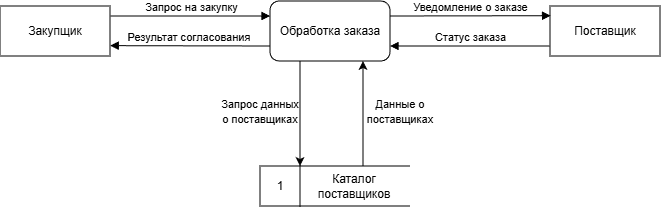

The diagram above was exported from draw.io. Its source (the exported page's mxGraphModel, read from the mxfile embedded in the PNG):
<mxGraphModel dx="806" dy="476" grid="1" gridSize="10" guides="1" tooltips="1" connect="1" arrows="1" fold="1" page="1" pageScale="1" pageWidth="827" pageHeight="1169" math="0" shadow="0">
  <root>
    <mxCell id="0" />
    <mxCell id="1" parent="0" />
    <mxCell id="3PRocRZjILFQjhDgaYbB-1" parent="1" style="html=1;whiteSpace=wrap;" value="Закупщик" vertex="1">
      <mxGeometry height="50" width="110" x="50" y="200" as="geometry" />
    </mxCell>
    <mxCell id="3PRocRZjILFQjhDgaYbB-2" parent="1" style="html=1;whiteSpace=wrap;" value="Поставщик" vertex="1">
      <mxGeometry height="50" width="110" x="600" y="200" as="geometry" />
    </mxCell>
    <mxCell id="3PRocRZjILFQjhDgaYbB-3" parent="1" style="rounded=1;whiteSpace=wrap;html=1;" value="Обработка заказа" vertex="1">
      <mxGeometry height="60" width="120" x="320" y="195" as="geometry" />
    </mxCell>
    <mxCell id="3PRocRZjILFQjhDgaYbB-4" edge="1" parent="1" source="3PRocRZjILFQjhDgaYbB-1" style="html=1;verticalAlign=bottom;endArrow=block;curved=0;rounded=0;entryX=0;entryY=0.25;entryDx=0;entryDy=0;exitX=1.005;exitY=0.2;exitDx=0;exitDy=0;exitPerimeter=0;" target="3PRocRZjILFQjhDgaYbB-3" value="Запрос на закупку">
      <mxGeometry relative="1" width="80" as="geometry">
        <mxPoint x="170" y="210" as="sourcePoint" />
        <mxPoint x="270" y="210" as="targetPoint" />
      </mxGeometry>
    </mxCell>
    <mxCell id="3PRocRZjILFQjhDgaYbB-5" edge="1" parent="1" source="3PRocRZjILFQjhDgaYbB-3" style="html=1;verticalAlign=bottom;endArrow=block;curved=0;rounded=0;exitX=0;exitY=0.75;exitDx=0;exitDy=0;entryX=1.002;entryY=0.793;entryDx=0;entryDy=0;entryPerimeter=0;" target="3PRocRZjILFQjhDgaYbB-1" value="Результат согласования&amp;nbsp;">
      <mxGeometry relative="1" width="80" as="geometry">
        <mxPoint x="270" y="240.00238095238075" as="sourcePoint" />
        <mxPoint x="190" y="240.00238095238075" as="targetPoint" />
      </mxGeometry>
    </mxCell>
    <mxCell id="3PRocRZjILFQjhDgaYbB-6" edge="1" parent="1" style="html=1;verticalAlign=bottom;endArrow=block;curved=0;rounded=0;entryX=0.005;entryY=0.194;entryDx=0;entryDy=0;entryPerimeter=0;" target="3PRocRZjILFQjhDgaYbB-2" value="Уведомление о заказе">
      <mxGeometry relative="1" width="80" as="geometry">
        <mxPoint x="440" y="210" as="sourcePoint" />
        <mxPoint x="590" y="210" as="targetPoint" />
      </mxGeometry>
    </mxCell>
    <mxCell id="3PRocRZjILFQjhDgaYbB-7" edge="1" parent="1" source="3PRocRZjILFQjhDgaYbB-2" style="html=1;verticalAlign=bottom;endArrow=block;curved=0;rounded=0;exitX=-0.003;exitY=0.801;exitDx=0;exitDy=0;exitPerimeter=0;" value="Статус заказа">
      <mxGeometry relative="1" width="80" as="geometry">
        <mxPoint x="520" y="240" as="sourcePoint" />
        <mxPoint x="440" y="240" as="targetPoint" />
      </mxGeometry>
    </mxCell>
    <mxCell id="3PRocRZjILFQjhDgaYbB-14" connectable="0" parent="1" style="group" value="" vertex="1">
      <mxGeometry height="40" width="150" x="310" y="360" as="geometry" />
    </mxCell>
    <mxCell id="3PRocRZjILFQjhDgaYbB-10" parent="3PRocRZjILFQjhDgaYbB-14" style="rounded=0;whiteSpace=wrap;html=1;fixedWidth=0;resizable=1;resizeHeight=0;strokeColor=light-dark(#ffffff, #ededed);" value="Каталог поставщиков" vertex="1">
      <mxGeometry height="40" width="110" x="39" as="geometry" />
    </mxCell>
    <mxCell id="3PRocRZjILFQjhDgaYbB-11" parent="3PRocRZjILFQjhDgaYbB-14" style="rounded=0;whiteSpace=wrap;html=1;" value="1" vertex="1">
      <mxGeometry height="40" width="40" as="geometry" />
    </mxCell>
    <mxCell id="3PRocRZjILFQjhDgaYbB-12" edge="1" parent="3PRocRZjILFQjhDgaYbB-14" source="3PRocRZjILFQjhDgaYbB-10" style="endArrow=none;html=1;rounded=0;exitX=0;exitY=0;exitDx=0;exitDy=0;" value="">
      <mxGeometry height="50" relative="1" width="50" as="geometry">
        <mxPoint x="60" y="40" as="sourcePoint" />
        <mxPoint x="150" as="targetPoint" />
      </mxGeometry>
    </mxCell>
    <mxCell id="3PRocRZjILFQjhDgaYbB-13" edge="1" parent="3PRocRZjILFQjhDgaYbB-14" source="3PRocRZjILFQjhDgaYbB-10" style="endArrow=none;html=1;rounded=0;exitX=0;exitY=1;exitDx=0;exitDy=0;" value="">
      <mxGeometry height="50" relative="1" width="50" as="geometry">
        <mxPoint x="70" y="30" as="sourcePoint" />
        <mxPoint x="150" y="40" as="targetPoint" />
      </mxGeometry>
    </mxCell>
    <mxCell id="3PRocRZjILFQjhDgaYbB-17" parent="1" style="text;html=1;whiteSpace=wrap;strokeColor=none;fillColor=none;align=center;verticalAlign=middle;rounded=0;" value="&lt;span style=&quot;background-color: light-dark(rgb(255, 255, 255), rgb(237, 237, 237));&quot;&gt;&lt;font style=&quot;font-size: 11px;&quot;&gt;Запрос данных о поставщиках&lt;/font&gt;&lt;/span&gt;" vertex="1">
      <mxGeometry height="40" width="80" x="270" y="285" as="geometry" />
    </mxCell>
    <mxCell id="3PRocRZjILFQjhDgaYbB-18" parent="1" style="text;html=1;whiteSpace=wrap;strokeColor=none;fillColor=none;align=center;verticalAlign=middle;rounded=0;" value="&lt;span style=&quot;background-color: rgb(255, 255, 255);&quot;&gt;&lt;font style=&quot;font-size: 11px;&quot;&gt;Данные о поставщиках&lt;/font&gt;&lt;/span&gt;" vertex="1">
      <mxGeometry height="30" width="60" x="420" y="290" as="geometry" />
    </mxCell>
    <mxCell id="3PRocRZjILFQjhDgaYbB-19" edge="1" parent="1" source="3PRocRZjILFQjhDgaYbB-3" style="endArrow=classic;html=1;rounded=0;exitX=0.25;exitY=1;exitDx=0;exitDy=0;" value="">
      <mxGeometry height="50" relative="1" width="50" as="geometry">
        <mxPoint x="350" y="270" as="sourcePoint" />
        <mxPoint x="350" y="360" as="targetPoint" />
      </mxGeometry>
    </mxCell>
    <mxCell id="3PRocRZjILFQjhDgaYbB-20" edge="1" parent="1" style="endArrow=classic;html=1;rounded=0;exitX=0.25;exitY=1;exitDx=0;exitDy=0;" value="">
      <mxGeometry height="50" relative="1" width="50" as="geometry">
        <mxPoint x="413" y="360" as="sourcePoint" />
        <mxPoint x="413" y="255" as="targetPoint" />
      </mxGeometry>
    </mxCell>
  </root>
</mxGraphModel>